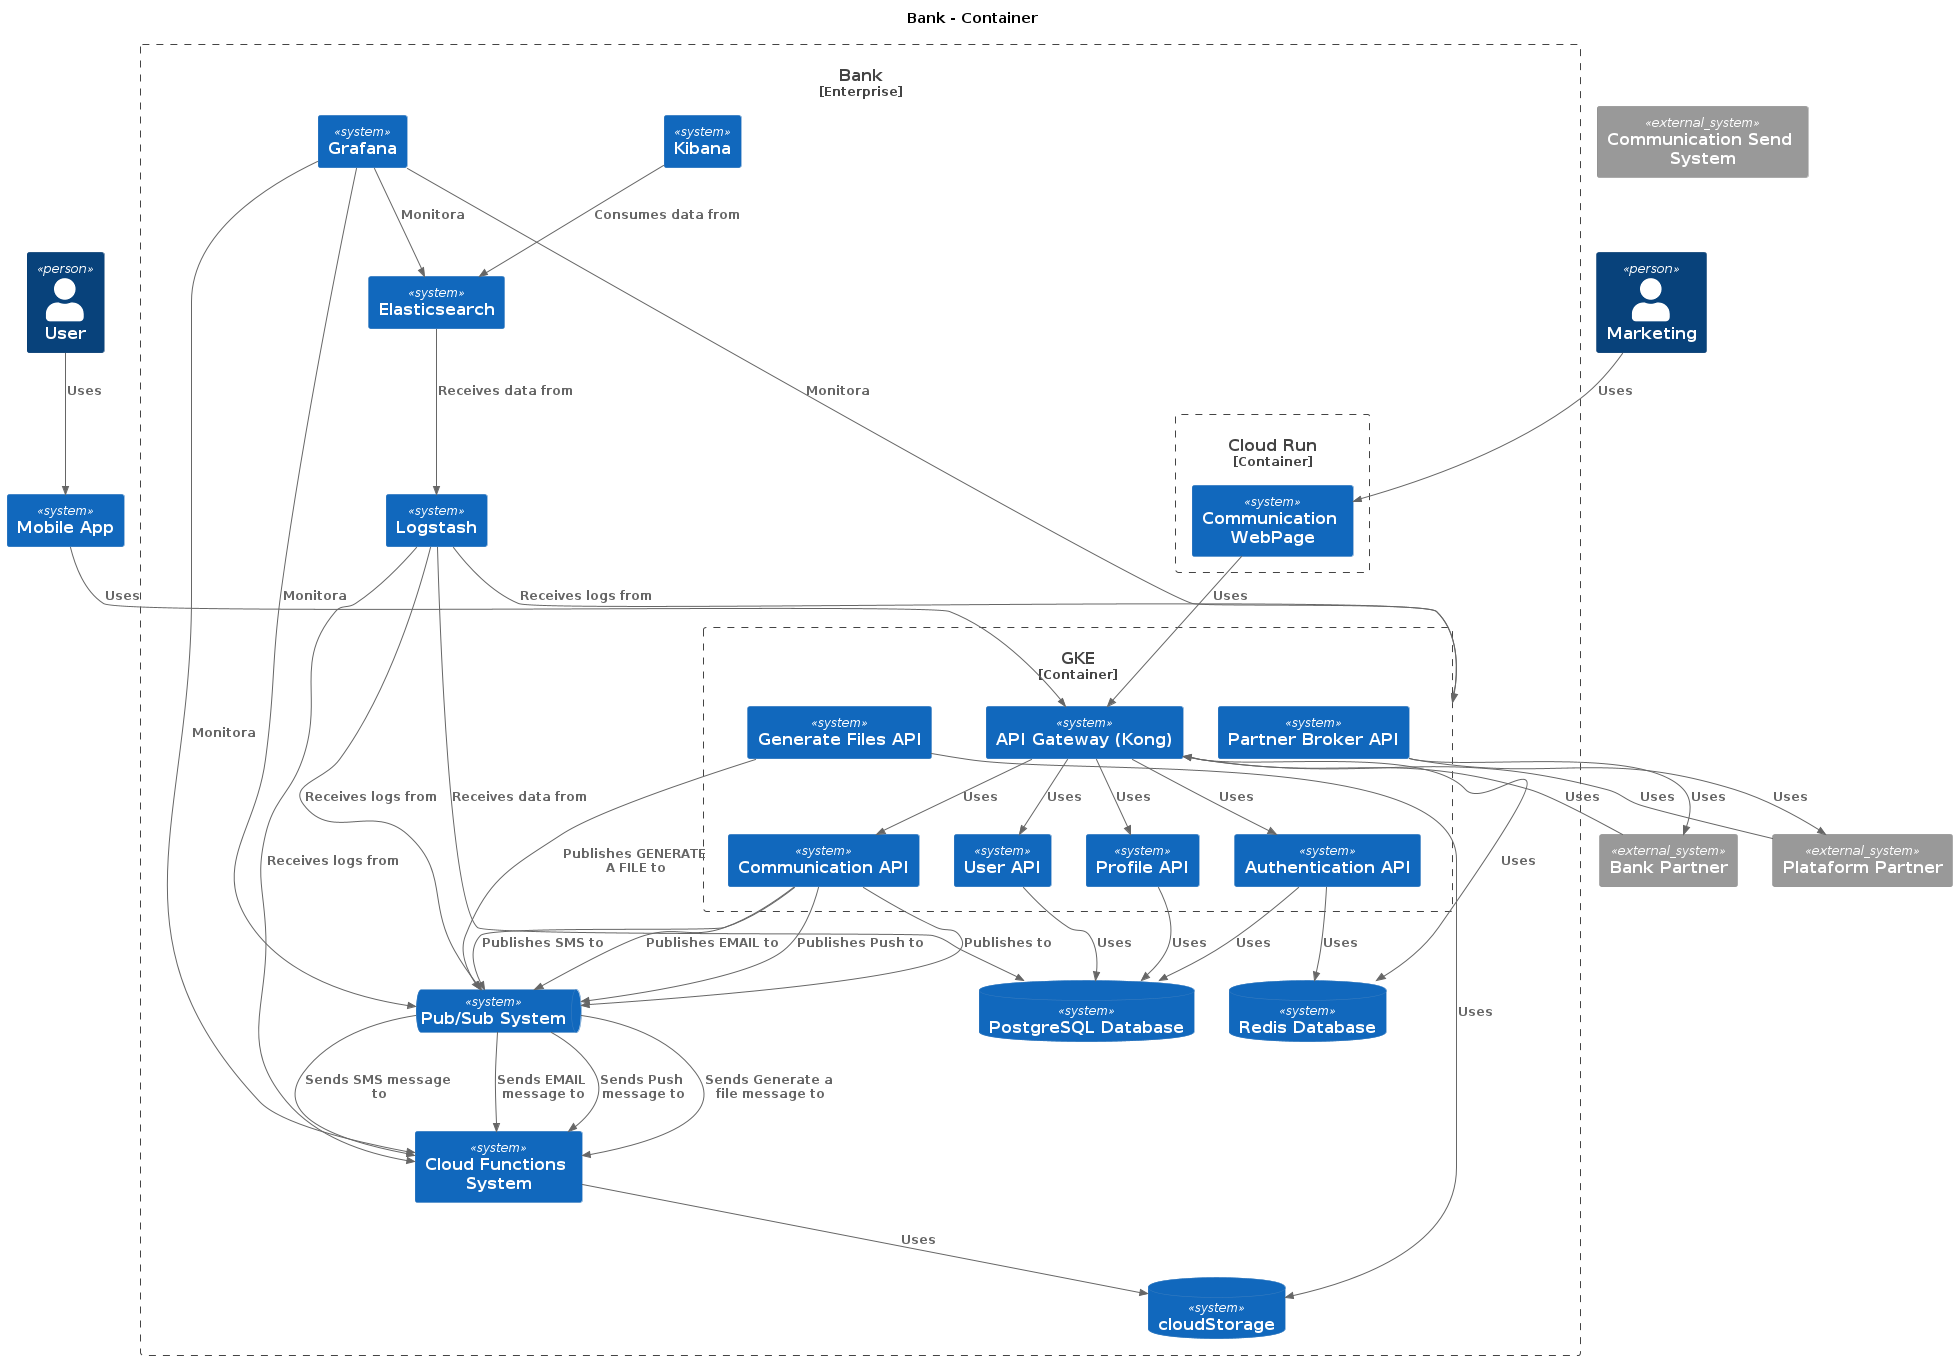

The diagram above was rendered by PlantUML. Its source (embedded in the PNG):
@startuml

!includeurl https://raw.githubusercontent.com/plantuml-stdlib/C4-PlantUML/v2.3.0/C4_Context.puml
!include https://raw.githubusercontent.com/plantuml-stdlib/C4-PlantUML/master/C4_Container.puml

title Bank - Container

Person(user, "User")
System(app, "Mobile App")

Person(mkt, "Marketing")


System_Ext(bankPartner, "Bank Partner")
System_Ext(plataformPartner, "Plataform Partner")

Enterprise_Boundary(company, "Bank") {
    Container_Boundary(cloudRun, "Cloud Run"){
        System(messagingWebPage, "Communication WebPage")
    }
    SystemDb(redis, "Redis Database")
    SystemDb(postgres, "PostgreSQL Database")
    Container_Boundary(gke, "GKE"){
        System(apiGateway, "API Gateway (Kong)")
        System(authApi, "Authentication API")
        System(userApi, "User API")
        System(generateFilesAPI, "Generate Files API")
        System(profileApi, "Profile API")
        System(messagingApi, "Communication API")
        System(partnerBrokerApi, "Partner Broker API")
    }
    SystemQueue(queue, "Pub/Sub System")
    System(CloudFunctions, "Cloud Functions System")
    System(logstash, "Logstash")
    System(kibana, "Kibana")
    System(elasticsearch, "Elasticsearch")
    System(grafana, "Grafana")
    SystemDb(cloudStorage, "cloudStorage")
}

System_Ext(extCommunication, "Communication Send System")

Rel(mkt, messagingWebPage, "Uses")
Rel(user, app, "Uses")
Rel(app, apiGateway, "Uses")
Rel(messagingWebPage, apiGateway, "Uses")
Rel(bankPartner, apiGateway, "Uses")
Rel(plataformPartner, apiGateway, "Uses")

Rel(apiGateway, redis, "Uses")
Rel(apiGateway, authApi, "Uses")
Rel(apiGateway, profileApi, "Uses")
Rel(apiGateway, messagingApi, "Uses")
Rel(apiGateway, userApi, "Uses")

Rel(partnerBrokerApi, plataformPartner, "Uses")
Rel(partnerBrokerApi, bankPartner, "Uses")

Rel(messagingApi, queue, "Publishes to")

Rel(authApi, redis, "Uses")
Rel(authApi, postgres, "Uses")
Rel(profileApi, postgres, "Uses")
Rel(userApi, postgres, "Uses")

Rel(messagingApi, queue, "Publishes SMS to")
Rel(messagingApi, queue, "Publishes EMAIL to")
Rel(messagingApi, queue, "Publishes Push to")
Rel(generateFilesAPI, queue, "Publishes GENERATE A FILE to")

Rel(logstash, gke, "Receives logs from")
Rel(logstash, queue, "Receives logs from")
Rel(logstash, CloudFunctions, "Receives logs from")
Rel(logstash, postgres, "Receives data from")


Rel(kibana, elasticsearch, "Consumes data from")

Rel(elasticsearch, logstash, "Receives data from")

Rel(grafana, elasticsearch, "Monitora")
Rel(grafana, gke, "Monitora")
Rel(grafana, queue, "Monitora")
Rel(grafana, CloudFunctions, "Monitora")

Rel(queue, CloudFunctions, "Sends SMS message to")
Rel(queue, CloudFunctions, "Sends EMAIL message to")
Rel(queue, CloudFunctions, "Sends Push message to")
Rel(queue, CloudFunctions, "Sends Generate a file message to")

Rel(generateFilesAPI, cloudStorage, "Uses")
Rel(CloudFunctions, cloudStorage, "Uses")

@enduml